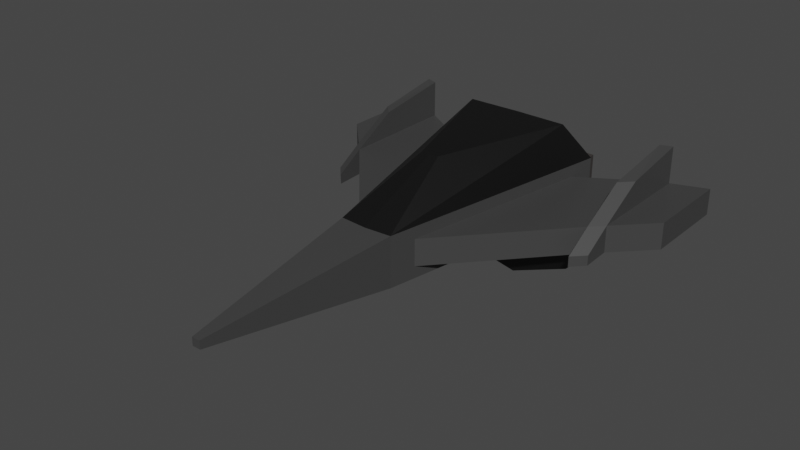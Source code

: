 # Source: bullethell_enemy2.blend  (saved by Blender 2.93.21; exported with 4.5.12 LTS)
import bpy
from mathutils import Matrix  # noqa: F401  (used for matrix-valued properties, if any)

bpy.ops.wm.read_factory_settings(use_empty=True)
scene = bpy.context.scene
scene.name = 'Scene'

# ---- collections
col_collection = bpy.data.collections.new('Collection'); scene.collection.children.link(col_collection)

# ---- materials (node trees are filled in below, after node groups)
mat_stealthbomberbody = bpy.data.materials.new('StealthBomberBody')
mat_stealthbomberbody.alpha_threshold = 0.0
mat_stealthbomberbody.use_transparent_shadow = False
mat_stealthbomberbody.line_color = (0.0, 0.0, 0.0, 1.0)
mat_stealthbomberblack = bpy.data.materials.new('StealthBomberBLACK')
mat_stealthbomberblack.use_transparent_shadow = False
mat_material = bpy.data.materials.new('Material')
mat_material.use_transparent_shadow = False

# ---- material node trees
mat_stealthbomberbody.use_nodes = True; mat_stealthbomberbody.node_tree.nodes.clear()
_N = mat_stealthbomberbody.node_tree.nodes; _L = mat_stealthbomberbody.node_tree.links
n0 = _N.new('ShaderNodeOutputMaterial'); n0.name = 'Material Output'; n0.location = (300, 300)
n1 = _N.new('ShaderNodeBsdfPrincipled'); n1.name = 'Principled BSDF'; n1.location = (10, 300)
n1.distribution = 'GGX'
n1.subsurface_method = 'BURLEY'
n1.inputs[0].default_value = (0.05222, 0.05222, 0.05222, 1.0)
n1.inputs[2].default_value = 0.4
n1.inputs[3].default_value = 1.45
n1.inputs[27].default_value = (0.0, 0.0, 0.0, 1.0)
n1.inputs[28].default_value = 1.0
_L.new(n1.outputs[0], n0.inputs[0])
n0.is_active_output = True
mat_stealthbomberblack.use_nodes = True; mat_stealthbomberblack.node_tree.nodes.clear()
_N = mat_stealthbomberblack.node_tree.nodes; _L = mat_stealthbomberblack.node_tree.links
n0 = _N.new('ShaderNodeBsdfPrincipled'); n0.name = 'Principled BSDF'; n0.location = (10, 300)
n0.distribution = 'GGX'
n0.subsurface_method = 'BURLEY'
n0.inputs[0].default_value = (0.003095, 0.003095, 0.003095, 1.0)
n0.inputs[3].default_value = 1.45
n0.inputs[27].default_value = (0.0, 0.0, 0.0, 1.0)
n0.inputs[28].default_value = 1.0
n1 = _N.new('ShaderNodeOutputMaterial'); n1.name = 'Material Output'; n1.location = (300, 300)
_L.new(n0.outputs[0], n1.inputs[0])
n1.is_active_output = True
mat_material.use_nodes = True; mat_material.node_tree.nodes.clear()
_N = mat_material.node_tree.nodes; _L = mat_material.node_tree.links
n0 = _N.new('ShaderNodeBsdfPrincipled'); n0.name = 'Principled BSDF'; n0.location = (10, 300)
n0.distribution = 'GGX'
n0.subsurface_method = 'BURLEY'
n0.inputs[0].default_value = (0.05222, 0.04523, 0.04274, 1.0)
n0.inputs[3].default_value = 1.45
n0.inputs[27].default_value = (0.0, 0.0, 0.0, 1.0)
n0.inputs[28].default_value = 1.0
n1 = _N.new('ShaderNodeOutputMaterial'); n1.name = 'Material Output'; n1.location = (300, 300)
_L.new(n0.outputs[0], n1.inputs[0])
n1.is_active_output = True

# ---- world
world_world = bpy.data.worlds.new('World'); scene.world = world_world
world_world.use_nodes = True; world_world.node_tree.nodes.clear()
_N = world_world.node_tree.nodes; _L = world_world.node_tree.links
n0 = _N.new('ShaderNodeOutputWorld'); n0.name = 'World Output'; n0.location = (300, 300)
n1 = _N.new('ShaderNodeBackground'); n1.name = 'Background'; n1.location = (10, 300)
n1.inputs[0].default_value = (0.05088, 0.05088, 0.05088, 1.0)
_L.new(n1.outputs[0], n0.inputs[0])
n0.is_active_output = True
world_world.color = (0.05088, 0.05088, 0.05088)
world_world.use_sun_shadow = False
world_world.sun_shadow_jitter_overblur = 0.0

# ---- meshes
me_cube = bpy.data.meshes.new('Cube')
me_cube.from_pydata([(0.8592, -4.161, 0.8), (0.8592, -4.161, -0.8), (0.1315, -10.22, 0.2407), (0.1315, -10.22, -0.01367), (2.248, 3.717, 0.8), (2.248, 3.717, -0.8), (1.008, -3.316, 0.4231), (1.008, -3.316, -0.4231), (2.099, 2.871, 0.4231), (2.099, 2.871, -0.4231), (5.739, 1.882, 0.4231), (5.739, 1.882, -0.4231), (5.739, 4.76, 0.4231), (5.739, 4.76, -0.4231), (0.0, -10.22, -0.01367), (0.0, -4.222, 0.8), (0.0, -10.22, 0.2407), (0.0, -4.222, -0.8), (0.0, 3.778, 0.8), (0.0, 3.778, -0.8), (4.224, 0.3084, -0.4231), (4.224, 0.3084, 0.4231), (4.224, 4.208, -0.4231), (4.224, 4.208, 0.4231), (4.603, 0.7018, -0.4231), (4.603, 4.346, -0.4231), (4.603, 4.346, 0.4231), (4.603, 0.7018, 0.4231), (4.603, 2.162, 1.258), (4.224, 1.768, 1.258), (4.224, 4.208, 1.613), (4.603, 4.346, 1.613), (0.0, -1.445, 2.019), (0.2913, -1.412, 2.019), (0.0, 2.9, 2.019), (1.68, 2.867, 2.019), (2.197, -0.577, -0.4231), (2.598, 1.7, -0.4231), (3.38, 0.7567, -0.4231), (3.38, 2.192, -0.4231), (2.197, -0.577, -0.588), (2.598, 1.7, -0.588), (3.38, 0.7567, -0.588), (3.38, 2.192, -0.588), (1.823, -1.047, -0.7223), (2.441, 1.901, -0.7223), (3.646, 0.6798, -0.7223), (3.646, 2.538, -0.7223), (2.227, -0.2643, -1.441), (2.611, 1.566, -1.441), (3.359, 0.8079, -1.441), (3.359, 1.962, -1.441), (2.248, 3.717, 0.8), (2.248, 3.717, -0.8), (0.0, 3.778, 0.8), (0.0, 3.778, -0.8), (2.001, 3.724, 0.624), (2.001, 3.724, -0.624), (0.2473, 3.771, 0.624), (0.2473, 3.771, -0.624), (1.765, 4.713, 0.4368), (1.765, 4.713, -0.4368), (0.5369, 4.746, 0.4368), (0.5369, 4.746, -0.4368), (1.58, 4.718, 0.3058), (1.58, 4.718, -0.3058), (0.7211, 4.741, 0.3058), (0.7211, 4.741, -0.3058), (1.433, 4.054, 0.214), (1.433, 4.054, -0.214), (0.8319, 4.07, 0.214), (0.8319, 4.07, -0.214), (4.603, -0.1981, -0.1378), (4.224, -0.5915, -0.1378), (4.224, -0.5915, -0.4601), (4.603, -0.1981, -0.4601)], [], [(15, 16, 2, 0), (1, 0, 2, 3), (14, 17, 1, 3), (0, 4, 35, 33), (4, 5, 53, 52), (1, 5, 9, 7), (27, 24, 11, 10), (4, 0, 6, 8), (0, 1, 7, 6), (5, 4, 8, 9), (10, 11, 13, 12), (24, 25, 13, 11), (25, 26, 12, 13), (26, 27, 10, 12), (1, 17, 19, 5), (3, 2, 16, 14), (8, 6, 21, 23), (9, 8, 23, 22), (22, 20, 38, 39), (6, 7, 20, 21), (26, 23, 30, 31), (22, 23, 26, 25), (20, 22, 25, 24), (20, 24, 75, 74), (30, 29, 28, 31), (23, 21, 29, 30), (21, 27, 28, 29), (27, 26, 31, 28), (32, 33, 35, 34), (15, 0, 33, 32), (4, 18, 34, 35), (38, 36, 40, 42), (9, 22, 39, 37), (7, 9, 37, 36), (20, 7, 36, 38), (41, 43, 47, 45), (37, 39, 43, 41), (36, 37, 41, 40), (39, 38, 42, 43), (47, 46, 50, 51), (40, 41, 45, 44), (43, 42, 46, 47), (42, 40, 44, 46), (48, 49, 51, 50), (46, 44, 48, 50), (45, 47, 51, 49), (44, 45, 49, 48), (53, 55, 59, 57), (5, 19, 55, 53), (18, 4, 52, 54), (57, 59, 63, 61), (52, 53, 57, 56), (55, 54, 58, 59), (54, 52, 56, 58), (60, 61, 65, 64), (56, 57, 61, 60), (59, 58, 62, 63), (58, 56, 60, 62), (67, 66, 70, 71), (63, 62, 66, 67), (62, 60, 64, 66), (61, 63, 67, 65), (71, 70, 68, 69), (66, 64, 68, 70), (65, 67, 71, 69), (64, 65, 69, 68), (73, 74, 75, 72), (24, 27, 72, 75), (21, 20, 74, 73), (27, 21, 73, 72)])
me_cube.polygons.foreach_set('material_index', [0, 0, 0, 1, 0, 0, 0, 0, 0, 0, 0, 0, 0, 0, 0, 0, 0, 0, 0, 0, 0, 0, 0, 0, 0, 0, 0, 0, 1, 1, 1, 0, 0, 0, 0, 1, 0, 0, 0, 1, 1, 1, 1, 1, 1, 1, 1, 0, 0, 0, 2, 0, 0, 0, 2, 2, 2, 2, 1, 2, 2, 2, 1, 1, 1, 1, 0, 0, 0, 0])
_uv = me_cube.uv_layers.new(name='UVMap')
_uv.uv.foreach_set('vector', [0.625, 0.625, 0.875, 0.625, 0.875, 0.75, 0.625, 0.75, 0.375, 0.75, 0.625, 0.75, 0.625, 1.0, 0.375, 1.0, 0.125, 0.625, 0.375, 0.625, 0.375, 0.75, 0.125, 0.75, 0.625, 0.75, 0.625, 0.75, 0.625, 0.75, 0.625, 0.75, 0.625, 0.75, 0.375, 0.75, 0.375, 0.75, 0.625, 0.75, 0.375, 0.75, 0.375, 0.75, 0.375, 0.75, 0.375, 0.75, 0.625, 0.75, 0.375, 0.75, 0.375, 0.75, 0.625, 0.75, 0.625, 0.75, 0.625, 0.75, 0.625, 0.75, 0.625, 0.75, 0.625, 0.75, 0.375, 0.75, 0.375, 0.75, 0.625, 0.75, 0.375, 0.75, 0.625, 0.75, 0.625, 0.75, 0.375, 0.75, 0.625, 0.75, 0.375, 0.75, 0.375, 0.75, 0.625, 0.75, 0.375, 0.75, 0.375, 0.75, 0.375, 0.75, 0.375, 0.75, 0.375, 0.75, 0.625, 0.75, 0.625, 0.75, 0.375, 0.75, 0.625, 0.75, 0.625, 0.75, 0.625, 0.75, 0.625, 0.75, 0.375, 0.75, 0.375, 0.625, 0.375, 0.625, 0.375, 0.75, 0.375, 0.0, 0.625, 0.0, 0.625, 0.125, 0.375, 0.125, 0.625, 0.75, 0.625, 0.75, 0.625, 0.75, 0.625, 0.75, 0.375, 0.75, 0.625, 0.75, 0.625, 0.75, 0.375, 0.75, 0.375, 0.75, 0.375, 0.75, 0.375, 0.75, 0.375, 0.75, 0.625, 0.75, 0.375, 0.75, 0.375, 0.75, 0.625, 0.75, 0.625, 0.75, 0.625, 0.75, 0.625, 0.75, 0.625, 0.75, 0.375, 0.75, 0.625, 0.75, 0.625, 0.75, 0.375, 0.75, 0.375, 0.75, 0.375, 0.75, 0.375, 0.75, 0.375, 0.75, 0.375, 0.75, 0.375, 0.75, 0.375, 0.75, 0.375, 0.75, 0.625, 0.75, 0.625, 0.75, 0.625, 0.75, 0.625, 0.75, 0.625, 0.75, 0.625, 0.75, 0.625, 0.75, 0.625, 0.75, 0.625, 0.75, 0.625, 0.75, 0.625, 0.75, 0.625, 0.75, 0.625, 0.75, 0.625, 0.75, 0.625, 0.75, 0.625, 0.75, 0.625, 0.625, 0.625, 0.75, 0.625, 0.75, 0.625, 0.625, 0.625, 0.625, 0.625, 0.75, 0.625, 0.75, 0.625, 0.625, 0.625, 0.75, 0.625, 0.625, 0.625, 0.625, 0.625, 0.75, 0.375, 0.75, 0.375, 0.75, 0.375, 0.75, 0.375, 0.75, 0.375, 0.75, 0.375, 0.75, 0.375, 0.75, 0.375, 0.75, 0.375, 0.75, 0.375, 0.75, 0.375, 0.75, 0.375, 0.75, 0.375, 0.75, 0.375, 0.75, 0.375, 0.75, 0.375, 0.75, 0.375, 0.75, 0.375, 0.75, 0.375, 0.75, 0.375, 0.75, 0.375, 0.75, 0.375, 0.75, 0.375, 0.75, 0.375, 0.75, 0.375, 0.75, 0.375, 0.75, 0.375, 0.75, 0.375, 0.75, 0.375, 0.75, 0.375, 0.75, 0.375, 0.75, 0.375, 0.75, 0.375, 0.75, 0.375, 0.75, 0.375, 0.75, 0.375, 0.75, 0.375, 0.75, 0.375, 0.75, 0.375, 0.75, 0.375, 0.75, 0.375, 0.75, 0.375, 0.75, 0.375, 0.75, 0.375, 0.75, 0.375, 0.75, 0.375, 0.75, 0.375, 0.75, 0.375, 0.75, 0.375, 0.75, 0.375, 0.75, 0.375, 0.75, 0.375, 0.75, 0.375, 0.75, 0.375, 0.75, 0.375, 0.75, 0.375, 0.75, 0.375, 0.75, 0.375, 0.75, 0.375, 0.75, 0.375, 0.75, 0.375, 0.75, 0.375, 0.75, 0.375, 0.75, 0.375, 0.75, 0.375, 0.75, 0.375, 0.625, 0.375, 0.625, 0.375, 0.75, 0.375, 0.75, 0.375, 0.625, 0.375, 0.625, 0.375, 0.75, 0.625, 0.625, 0.625, 0.75, 0.625, 0.75, 0.625, 0.625, 0.375, 0.75, 0.375, 0.625, 0.375, 0.625, 0.375, 0.75, 0.625, 0.75, 0.375, 0.75, 0.375, 0.75, 0.625, 0.75, 0.0, 0.0, 0.0, 0.0, 0.0, 0.0, 0.0, 0.0, 0.625, 0.625, 0.625, 0.75, 0.625, 0.75, 0.625, 0.625, 0.625, 0.75, 0.375, 0.75, 0.375, 0.75, 0.625, 0.75, 0.625, 0.75, 0.375, 0.75, 0.375, 0.75, 0.625, 0.75, 0.0, 0.0, 0.0, 0.0, 0.0, 0.0, 0.0, 0.0, 0.625, 0.625, 0.625, 0.75, 0.625, 0.75, 0.625, 0.625, 0.0, 0.0, 0.0, 0.0, 0.0, 0.0, 0.0, 0.0, 0.0, 0.0, 0.0, 0.0, 0.0, 0.0, 0.0, 0.0, 0.625, 0.625, 0.625, 0.75, 0.625, 0.75, 0.625, 0.625, 0.375, 0.75, 0.375, 0.625, 0.375, 0.625, 0.375, 0.75, 0.375, 0.625, 0.625, 0.625, 0.625, 0.75, 0.375, 0.75, 0.625, 0.625, 0.625, 0.75, 0.625, 0.75, 0.625, 0.625, 0.375, 0.75, 0.375, 0.625, 0.375, 0.625, 0.375, 0.75, 0.625, 0.75, 0.375, 0.75, 0.375, 0.75, 0.625, 0.75, 0.625, 0.75, 0.375, 0.75, 0.375, 0.75, 0.625, 0.75, 0.375, 0.75, 0.625, 0.75, 0.625, 0.75, 0.375, 0.75, 0.625, 0.75, 0.375, 0.75, 0.375, 0.75, 0.625, 0.75, 0.625, 0.75, 0.625, 0.75, 0.625, 0.75, 0.625, 0.75])
me_cube.materials.append(mat_stealthbomberbody)
me_cube.materials.append(mat_stealthbomberblack)
me_cube.materials.append(mat_material)
me_cube.use_remesh_preserve_volume = False
me_cube.use_remesh_preserve_attributes = False
me_cube.use_mirror_vertex_groups = False
me_cube.update()

# ---- objects
ob_cube = bpy.data.objects.new('Cube', me_cube)

# ---- transforms, parenting, visibility, modifiers, constraints
ob_cube.location = (0.0005758, -0.007959, 0.1441)
ob_cube.lock_rotations_4d = False
ob_cube.empty_display_type = 'ARROWS'
ob_cube.lineart.crease_threshold = 0.0
_m = ob_cube.modifiers.new('Mirror', 'MIRROR')
_m.use_clip = True

# ---- collection membership
col_collection.objects.link(ob_cube)

# ---- scene / render settings (as saved in the file)
scene.frame_start = 1; scene.frame_end = 250; scene.frame_set(1)
scene.render.engine = 'BLENDER_EEVEE_NEXT'
scene.cycles.use_denoising = False
scene.cycles.samples = 128
scene.cycles.sampling_pattern = 'TABULATED_SOBOL'
scene.cycles.use_adaptive_sampling = False
scene.cycles.use_light_tree = False
scene.view_settings.view_transform = 'Filmic'
bpy.context.view_layer.update()

# ---- added for rendering (the .blend has no active camera and no usable light): camera, sun
cam_auto = bpy.data.cameras.new('AutoCamera')
cam_auto.lens = 50.0
cam_auto.sensor_width = 36.0
cam_auto.clip_end = 1000.0
ob_auto_camera = bpy.data.objects.new('AutoCamera', cam_auto)
scene.collection.objects.link(ob_auto_camera)
ob_auto_camera.location = (17.7534, -24.0426, 14.6355)
ob_auto_camera.rotation_euler = (1.09748, -7.21219e-08, 0.694738)
scene.camera = ob_auto_camera
light_auto_sun = bpy.data.lights.new('AutoSun', 'SUN')
light_auto_sun.energy = 3.0
light_auto_sun.angle = 0.0523599
ob_auto_sun = bpy.data.objects.new('AutoSun', light_auto_sun)
scene.collection.objects.link(ob_auto_sun)
ob_auto_sun.rotation_euler = (0.872665, 0.174533, 0.523599)
bpy.context.view_layer.update()
